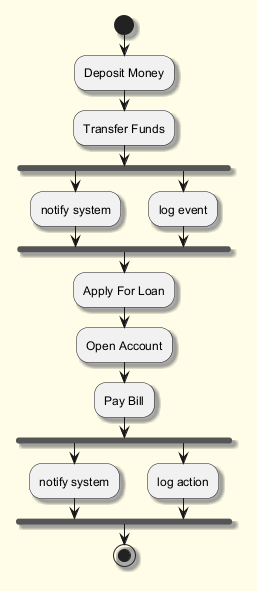

The diagram above was rendered by PlantUML. Its source (embedded in the PNG):
@startuml
skinparam backgroundColor #FFFDE7
skinparam classBackgroundColor #FFF9C4
skinparam classBorderColor #F57F17
skinparam shadowing true
start
:Deposit Money;
:Transfer Funds;
fork
:notify system;
fork again
:log event;
end fork
:Apply For Loan;
:Open Account;
:Pay Bill;
fork
:notify system;
fork again
:log action;
end fork
stop
@enduml